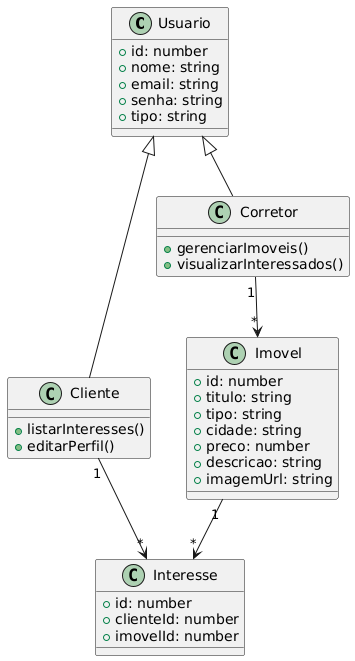

The diagram above was rendered by PlantUML. Its source (embedded in the PNG):
@startuml
class Usuario {
  +id: number
  +nome: string
  +email: string
  +senha: string
  +tipo: string
}

class Cliente {
  +listarInteresses()
  +editarPerfil()
}

class Corretor {
  +gerenciarImoveis()
  +visualizarInteressados()
}

class Imovel {
  +id: number
  +titulo: string
  +tipo: string
  +cidade: string
  +preco: number
  +descricao: string
  +imagemUrl: string
}

class Interesse {
  +id: number
  +clienteId: number
  +imovelId: number
}

Usuario <|-- Cliente
Usuario <|-- Corretor
Corretor "1" --> "*" Imovel
Cliente "1" --> "*" Interesse
Imovel "1" --> "*" Interesse
@enduml